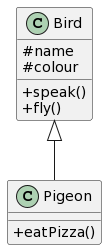

The diagram above was rendered by PlantUML. Its source (embedded in the PNG):
@startuml
skinparam classAttributeIconSize 0
class Bird {
 #name
 #colour
 +speak()
 +fly()
}

class Pigeon {
 +eatPizza()
}

Bird <|-- Pigeon
@enduml